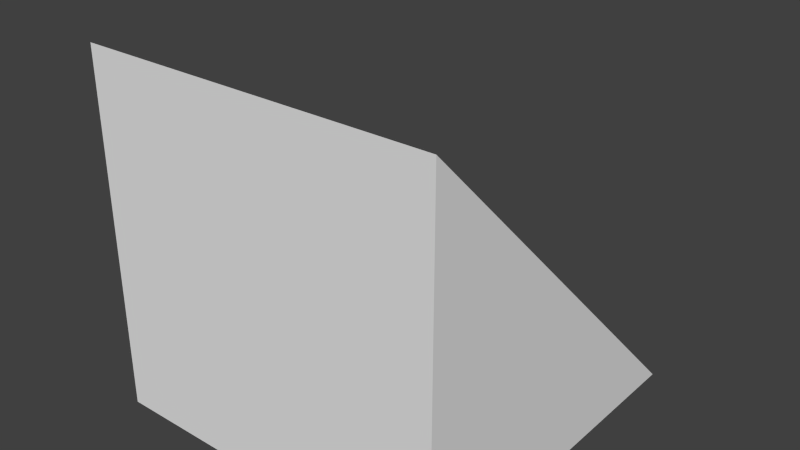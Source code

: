 # Source: rampv1.blend  (saved by Blender 2.71.0; exported with 4.5.12 LTS)
import bpy
from mathutils import Matrix  # noqa: F401  (used for matrix-valued properties, if any)

bpy.ops.wm.read_factory_settings(use_empty=True)
scene = bpy.context.scene
scene.name = 'Scene'

# ---- collections
col_collection_1 = bpy.data.collections.new('Collection 1'); scene.collection.children.link(col_collection_1)

# ---- materials (node trees are filled in below, after node groups)
mat_material = bpy.data.materials.new('Material')
mat_material.alpha_threshold = 0.0
mat_material.use_transparent_shadow = False
mat_material.roughness = 0.5
mat_material.line_color = (0.0, 0.0, 0.0, 1.0)

# ---- material node trees

# ---- world
world_world = bpy.data.worlds.new('World'); scene.world = world_world
world_world.color = (0.05088, 0.05088, 0.05088)
world_world.use_sun_shadow = False
world_world.sun_shadow_jitter_overblur = 0.0
world_world.cycles.sampling_method = 'MANUAL'
world_world.cycles.sample_map_resolution = 256

# ---- meshes
me_cube = bpy.data.meshes.new('Cube')
me_cube.from_pydata([(1.0, 1.0, -1.0), (1.0, -1.0, -1.0), (-1.0, -1.0, -1.0), (-1.0, 1.0, -1.0), (1.0, -1.0, 1.0), (-1.0, -1.0, 1.0), (1.0, -5.96e-08, -1.0), (1.788e-07, 1.0, -1.0), (0.0, -1.0, -1.0), (1.0, -1.0, 0.0), (-1.0, 2.98e-07, -1.0), (-1.0, -1.0, 0.0), (-5.364e-07, -1.0, 1.0), (5.96e-08, 1.192e-07, -1.0), (1.0, -2.98e-07, 0.0), (-2.98e-07, -1.0, 0.0), (-1.0, 2.384e-07, 0.0), (1.0, -0.5, -1.0), (-0.5, 1.0, -1.0), (-0.5, -1.0, -1.0), (1.0, -1.0, 0.5), (-1.0, 0.5, -1.0), (-1.0, -1.0, 0.5), (-0.5, -1.0, 1.0), (1.0, 0.5, -1.0), (0.5, 1.0, -1.0), (0.5, -1.0, -1.0), (1.0, -1.0, -0.5), (-1.0, -0.5, -1.0), (-1.0, -1.0, -0.5), (0.5, -1.0, 1.0), (-0.5, 2.086e-07, -1.0), (0.5, 2.98e-08, -1.0), (1.192e-07, 0.5, -1.0), (2.98e-08, -0.5, -1.0), (1.0, -0.5, 0.0), (1.0, -1.788e-07, -0.5), (-0.5, -1.0, 0.0), (0.5, -1.0, 0.0), (-1.49e-07, -1.0, -0.5), (-4.172e-07, -1.0, 0.5), (-1.0, -0.5, 0.0), (-1.0, 2.682e-07, -0.5), (-0.5, -0.5, -1.0), (1.0, -0.5, 0.5), (-0.5, -1.0, 0.5), (-0.5, 0.5, -1.0), (0.5, 0.5, -1.0), (0.5, -0.5, -1.0), (1.0, -0.5, -0.5), (1.0, 0.5, -0.5), (-0.5, -1.0, -0.5), (0.5, -1.0, -0.5), (0.5, -1.0, 0.5), (-1.0, 0.5, -0.5), (-1.0, -0.5, -0.5), (-1.0, -0.5, 0.5)], [], [(43, 19, 2, 28), (45, 23, 5, 22), (0, 3, 5, 4), (46, 31, 10, 21), (47, 32, 13, 33), (48, 26, 8, 34), (49, 35, 9, 27), (22, 5, 56), (51, 37, 11, 29), (52, 38, 15, 39), (53, 30, 12, 40), (55, 41, 16, 42), (41, 56, 16), (31, 43, 28, 10), (13, 34, 43, 31), (34, 8, 19, 43), (35, 44, 20, 9), (42, 16, 54), (37, 45, 22, 11), (15, 40, 45, 37), (40, 12, 23, 45), (21, 54, 3), (18, 46, 21, 3), (7, 33, 46, 18), (33, 13, 31, 46), (25, 47, 33, 7), (0, 24, 47, 25), (24, 6, 32, 47), (32, 48, 34, 13), (6, 17, 48, 32), (17, 1, 26, 48), (17, 49, 27, 1), (6, 36, 49, 17), (36, 14, 35, 49), (24, 50, 36, 6), (24, 0, 50), (19, 51, 29, 2), (8, 39, 51, 19), (39, 15, 37, 51), (26, 52, 39, 8), (1, 27, 52, 26), (27, 9, 38, 52), (38, 53, 40, 15), (9, 20, 53, 38), (20, 4, 30, 53), (36, 50, 14), (10, 42, 54, 21), (35, 14, 44), (28, 55, 42, 10), (2, 29, 55, 28), (29, 11, 41, 55), (20, 44, 4), (11, 22, 56, 41), (4, 44, 14, 50, 0), (5, 16, 54, 3, 56)])
me_cube.materials.append(mat_material)
me_cube.use_remesh_preserve_volume = False
me_cube.use_remesh_preserve_attributes = False
me_cube.use_mirror_vertex_groups = False
me_cube.update()

# ---- objects
ob_cube = bpy.data.objects.new('Cube', me_cube)

# ---- transforms, parenting, visibility, modifiers, constraints
ob_cube.location = (0.0, 0.0, 0.0)
ob_cube.lock_rotations_4d = False
ob_cube.empty_display_type = 'ARROWS'
ob_cube.lineart.crease_threshold = 0.0

# ---- collection membership
col_collection_1.objects.link(ob_cube)

# ---- scene / render settings (as saved in the file)
scene.frame_start = 1; scene.frame_end = 250; scene.frame_set(1)
scene.render.engine = 'BLENDER_EEVEE_NEXT'
scene.render.resolution_percentage = 50
scene.render.dither_intensity = 0.0
scene.cycles.use_denoising = False
scene.cycles.samples = 10
scene.cycles.sampling_pattern = 'TABULATED_SOBOL'
scene.cycles.light_sampling_threshold = 0.0
scene.cycles.use_adaptive_sampling = False
scene.cycles.use_light_tree = False
scene.cycles.blur_glossy = 0.0
scene.cycles.volume_bounces = 1
scene.cycles.pixel_filter_type = 'GAUSSIAN'
scene.cycles.sample_clamp_indirect = 0.0
scene.view_settings.view_transform = 'Standard'
bpy.context.view_layer.update()

# ---- added for rendering (the .blend has no active camera and no usable light): camera, sun
cam_auto = bpy.data.cameras.new('AutoCamera')
cam_auto.lens = 50.0
cam_auto.sensor_width = 36.0
cam_auto.clip_end = 1000.0
ob_auto_camera = bpy.data.objects.new('AutoCamera', cam_auto)
scene.collection.objects.link(ob_auto_camera)
ob_auto_camera.location = (3.20507, -3.84609, 2.56406)
ob_auto_camera.rotation_euler = (1.09748, -7.21219e-08, 0.694738)
scene.camera = ob_auto_camera
light_auto_sun = bpy.data.lights.new('AutoSun', 'SUN')
light_auto_sun.energy = 3.0
light_auto_sun.angle = 0.0523599
ob_auto_sun = bpy.data.objects.new('AutoSun', light_auto_sun)
scene.collection.objects.link(ob_auto_sun)
ob_auto_sun.rotation_euler = (0.872665, 0.174533, 0.523599)
bpy.context.view_layer.update()
